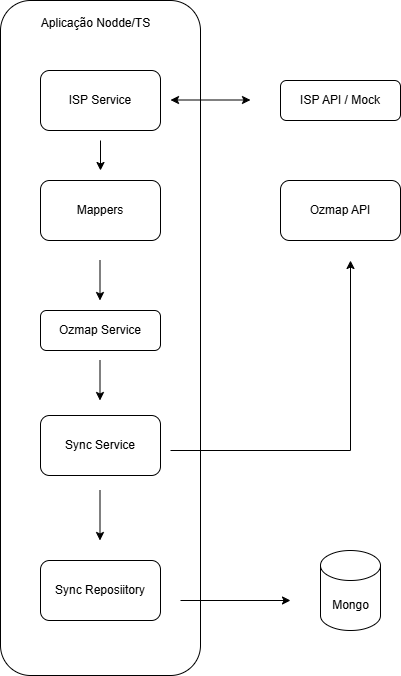

The diagram above was exported from draw.io. Its source (the exported page's mxGraphModel, read from the mxfile embedded in the PNG):
<mxGraphModel dx="1426" dy="751" grid="1" gridSize="10" guides="1" tooltips="1" connect="1" arrows="1" fold="1" page="1" pageScale="1" pageWidth="827" pageHeight="1169" background="#ffffff" math="0" shadow="0">
  <root>
    <mxCell id="WIyWlLk6GJQsqaUBKTNV-0" />
    <mxCell id="WIyWlLk6GJQsqaUBKTNV-1" parent="WIyWlLk6GJQsqaUBKTNV-0" />
    <mxCell id="qWIxrWHeQLsJLvALSdrI-13" value="Aplicaçao&amp;nbsp;" style="rounded=1;whiteSpace=wrap;html=1;" vertex="1" parent="WIyWlLk6GJQsqaUBKTNV-1">
      <mxGeometry x="120" y="110" width="200" height="675" as="geometry" />
    </mxCell>
    <mxCell id="WIyWlLk6GJQsqaUBKTNV-7" value="ISP API / Mock" style="rounded=1;whiteSpace=wrap;html=1;fontSize=12;glass=0;strokeWidth=1;shadow=0;" parent="WIyWlLk6GJQsqaUBKTNV-1" vertex="1">
      <mxGeometry x="400" y="190" width="120" height="40" as="geometry" />
    </mxCell>
    <mxCell id="WIyWlLk6GJQsqaUBKTNV-11" value="Ozmap Service" style="rounded=1;whiteSpace=wrap;html=1;fontSize=12;glass=0;strokeWidth=1;shadow=0;" parent="WIyWlLk6GJQsqaUBKTNV-1" vertex="1">
      <mxGeometry x="160" y="420" width="120" height="40" as="geometry" />
    </mxCell>
    <mxCell id="qWIxrWHeQLsJLvALSdrI-0" value="Mappers" style="rounded=1;whiteSpace=wrap;html=1;" vertex="1" parent="WIyWlLk6GJQsqaUBKTNV-1">
      <mxGeometry x="160" y="290" width="120" height="60" as="geometry" />
    </mxCell>
    <mxCell id="qWIxrWHeQLsJLvALSdrI-1" value="Ozmap API" style="rounded=1;whiteSpace=wrap;html=1;" vertex="1" parent="WIyWlLk6GJQsqaUBKTNV-1">
      <mxGeometry x="400" y="290" width="120" height="60" as="geometry" />
    </mxCell>
    <mxCell id="qWIxrWHeQLsJLvALSdrI-2" value="Sync Service" style="rounded=1;whiteSpace=wrap;html=1;" vertex="1" parent="WIyWlLk6GJQsqaUBKTNV-1">
      <mxGeometry x="160" y="525" width="120" height="60" as="geometry" />
    </mxCell>
    <mxCell id="qWIxrWHeQLsJLvALSdrI-3" value="ISP Service" style="rounded=1;whiteSpace=wrap;html=1;" vertex="1" parent="WIyWlLk6GJQsqaUBKTNV-1">
      <mxGeometry x="160" y="180" width="120" height="60" as="geometry" />
    </mxCell>
    <mxCell id="qWIxrWHeQLsJLvALSdrI-6" value="" style="endArrow=classic;startArrow=classic;html=1;rounded=0;" edge="1" parent="WIyWlLk6GJQsqaUBKTNV-1">
      <mxGeometry width="50" height="50" relative="1" as="geometry">
        <mxPoint x="290" y="209.5" as="sourcePoint" />
        <mxPoint x="370" y="209.5" as="targetPoint" />
      </mxGeometry>
    </mxCell>
    <mxCell id="qWIxrWHeQLsJLvALSdrI-7" value="" style="endArrow=classic;html=1;rounded=0;" edge="1" parent="WIyWlLk6GJQsqaUBKTNV-1">
      <mxGeometry width="50" height="50" relative="1" as="geometry">
        <mxPoint x="219.5" y="370" as="sourcePoint" />
        <mxPoint x="219.5" y="410" as="targetPoint" />
      </mxGeometry>
    </mxCell>
    <mxCell id="qWIxrWHeQLsJLvALSdrI-8" value="" style="endArrow=classic;html=1;rounded=0;" edge="1" parent="WIyWlLk6GJQsqaUBKTNV-1">
      <mxGeometry width="50" height="50" relative="1" as="geometry">
        <mxPoint x="219.5" y="470" as="sourcePoint" />
        <mxPoint x="219.5" y="510" as="targetPoint" />
      </mxGeometry>
    </mxCell>
    <mxCell id="qWIxrWHeQLsJLvALSdrI-10" value="" style="endArrow=classic;html=1;rounded=0;" edge="1" parent="WIyWlLk6GJQsqaUBKTNV-1">
      <mxGeometry width="50" height="50" relative="1" as="geometry">
        <mxPoint x="290" y="560" as="sourcePoint" />
        <mxPoint x="470" y="370" as="targetPoint" />
        <Array as="points">
          <mxPoint x="470" y="560" />
        </Array>
      </mxGeometry>
    </mxCell>
    <mxCell id="qWIxrWHeQLsJLvALSdrI-11" value="Sync Reposiitory" style="rounded=1;whiteSpace=wrap;html=1;" vertex="1" parent="WIyWlLk6GJQsqaUBKTNV-1">
      <mxGeometry x="160" y="670" width="120" height="60" as="geometry" />
    </mxCell>
    <mxCell id="qWIxrWHeQLsJLvALSdrI-12" value="" style="endArrow=classic;html=1;rounded=0;" edge="1" parent="WIyWlLk6GJQsqaUBKTNV-1">
      <mxGeometry width="50" height="50" relative="1" as="geometry">
        <mxPoint x="219.5" y="600" as="sourcePoint" />
        <mxPoint x="219.5" y="650" as="targetPoint" />
      </mxGeometry>
    </mxCell>
    <mxCell id="qWIxrWHeQLsJLvALSdrI-14" value="Aplicação Nodde/TS&lt;div&gt;&lt;br&gt;&lt;/div&gt;" style="text;html=1;align=center;verticalAlign=middle;resizable=0;points=[];autosize=1;strokeColor=none;fillColor=none;" vertex="1" parent="WIyWlLk6GJQsqaUBKTNV-1">
      <mxGeometry x="150" y="120" width="130" height="40" as="geometry" />
    </mxCell>
    <mxCell id="qWIxrWHeQLsJLvALSdrI-15" value="" style="shape=cylinder3;whiteSpace=wrap;html=1;boundedLbl=1;backgroundOutline=1;size=15;" vertex="1" parent="WIyWlLk6GJQsqaUBKTNV-1">
      <mxGeometry x="440" y="660" width="60" height="80" as="geometry" />
    </mxCell>
    <mxCell id="qWIxrWHeQLsJLvALSdrI-16" value="" style="endArrow=classic;html=1;rounded=0;" edge="1" parent="WIyWlLk6GJQsqaUBKTNV-1">
      <mxGeometry width="50" height="50" relative="1" as="geometry">
        <mxPoint x="300" y="710" as="sourcePoint" />
        <mxPoint x="410" y="710" as="targetPoint" />
      </mxGeometry>
    </mxCell>
    <mxCell id="qWIxrWHeQLsJLvALSdrI-17" value="Mongo" style="text;html=1;align=center;verticalAlign=middle;resizable=0;points=[];autosize=1;strokeColor=none;fillColor=none;" vertex="1" parent="WIyWlLk6GJQsqaUBKTNV-1">
      <mxGeometry x="440" y="700" width="60" height="30" as="geometry" />
    </mxCell>
    <mxCell id="qWIxrWHeQLsJLvALSdrI-18" value="" style="endArrow=classic;html=1;rounded=0;" edge="1" parent="WIyWlLk6GJQsqaUBKTNV-1">
      <mxGeometry width="50" height="50" relative="1" as="geometry">
        <mxPoint x="220" y="250" as="sourcePoint" />
        <mxPoint x="220" y="280" as="targetPoint" />
      </mxGeometry>
    </mxCell>
  </root>
</mxGraphModel>